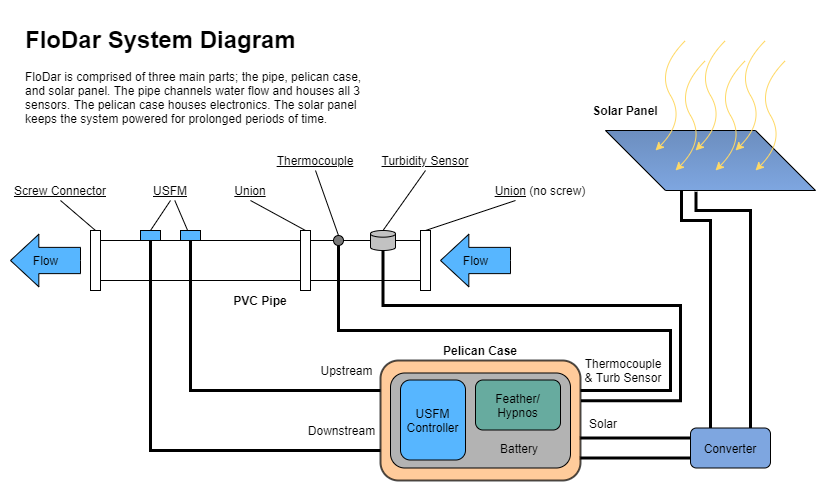

The diagram above was exported from draw.io. Its source (the exported page's mxGraphModel, read from the mxfile embedded in the PNG):
<mxGraphModel dx="1422" dy="762" grid="1" gridSize="10" guides="1" tooltips="1" connect="1" arrows="1" fold="1" page="1" pageScale="1" pageWidth="850" pageHeight="1100" math="0" shadow="0">
  <root>
    <mxCell id="0" />
    <mxCell id="1" parent="0" />
    <mxCell id="jht4cq5Pfr1gdJUiQRVK-63" style="edgeStyle=orthogonalEdgeStyle;rounded=0;orthogonalLoop=1;jettySize=auto;html=1;exitX=0;exitY=0.25;exitDx=0;exitDy=0;entryX=0.995;entryY=0.645;entryDx=0;entryDy=0;entryPerimeter=0;endArrow=none;endFill=0;strokeColor=#000000;strokeWidth=3;" parent="1" source="jht4cq5Pfr1gdJUiQRVK-45" target="jht4cq5Pfr1gdJUiQRVK-29" edge="1">
      <mxGeometry relative="1" as="geometry" />
    </mxCell>
    <mxCell id="jht4cq5Pfr1gdJUiQRVK-64" style="edgeStyle=orthogonalEdgeStyle;rounded=0;orthogonalLoop=1;jettySize=auto;html=1;exitX=0;exitY=0.75;exitDx=0;exitDy=0;entryX=0.995;entryY=0.812;entryDx=0;entryDy=0;entryPerimeter=0;endArrow=none;endFill=0;strokeColor=#000000;strokeWidth=3;" parent="1" source="jht4cq5Pfr1gdJUiQRVK-45" target="jht4cq5Pfr1gdJUiQRVK-29" edge="1">
      <mxGeometry relative="1" as="geometry" />
    </mxCell>
    <mxCell id="jht4cq5Pfr1gdJUiQRVK-29" value="" style="rounded=1;whiteSpace=wrap;html=1;fillColor=#FFB570;opacity=70;strokeWidth=2;" parent="1" vertex="1">
      <mxGeometry x="400" y="360" width="200" height="120" as="geometry" />
    </mxCell>
    <mxCell id="jht4cq5Pfr1gdJUiQRVK-57" value="&lt;br&gt;&lt;br&gt;&lt;br&gt;&lt;br&gt;Battery&amp;nbsp; &amp;nbsp; &amp;nbsp; &amp;nbsp; &amp;nbsp;" style="rounded=1;whiteSpace=wrap;html=1;gradientColor=none;align=right;fillColor=#B3B3B3;" parent="1" vertex="1">
      <mxGeometry x="410" y="372.5" width="180" height="95" as="geometry" />
    </mxCell>
    <mxCell id="jht4cq5Pfr1gdJUiQRVK-1" value="&lt;h1&gt;FloDar System Diagram&lt;/h1&gt;&lt;p&gt;FloDar is comprised of three main parts; the pipe, pelican case, and solar panel. The pipe channels water flow and houses all 3 sensors. The pelican case houses electronics. The solar panel keeps the system powered for prolonged periods of time.&amp;nbsp;&lt;/p&gt;" style="text;html=1;strokeColor=none;fillColor=none;spacing=5;spacingTop=-20;whiteSpace=wrap;overflow=hidden;rounded=0;" parent="1" vertex="1">
      <mxGeometry x="40" y="20" width="360" height="120" as="geometry" />
    </mxCell>
    <mxCell id="jht4cq5Pfr1gdJUiQRVK-23" value="" style="edgeStyle=none;rounded=0;orthogonalLoop=1;jettySize=auto;html=1;endArrow=none;endFill=0;" parent="1" source="jht4cq5Pfr1gdJUiQRVK-2" target="jht4cq5Pfr1gdJUiQRVK-13" edge="1">
      <mxGeometry relative="1" as="geometry" />
    </mxCell>
    <mxCell id="jht4cq5Pfr1gdJUiQRVK-2" value="" style="rounded=0;whiteSpace=wrap;html=1;" parent="1" vertex="1">
      <mxGeometry x="120" y="240" width="200" height="40" as="geometry" />
    </mxCell>
    <mxCell id="jht4cq5Pfr1gdJUiQRVK-3" value="" style="rounded=0;whiteSpace=wrap;html=1;" parent="1" vertex="1">
      <mxGeometry x="320" y="230" width="10" height="60" as="geometry" />
    </mxCell>
    <mxCell id="jht4cq5Pfr1gdJUiQRVK-4" value="" style="rounded=0;whiteSpace=wrap;html=1;" parent="1" vertex="1">
      <mxGeometry x="110" y="230" width="10" height="60" as="geometry" />
    </mxCell>
    <mxCell id="jht4cq5Pfr1gdJUiQRVK-5" value="" style="rounded=0;whiteSpace=wrap;html=1;" parent="1" vertex="1">
      <mxGeometry x="440" y="230" width="10" height="60" as="geometry" />
    </mxCell>
    <mxCell id="jht4cq5Pfr1gdJUiQRVK-6" value="" style="rounded=0;whiteSpace=wrap;html=1;" parent="1" vertex="1">
      <mxGeometry x="330" y="240" width="110" height="40" as="geometry" />
    </mxCell>
    <mxCell id="jht4cq5Pfr1gdJUiQRVK-8" style="rounded=0;orthogonalLoop=1;jettySize=auto;html=1;exitX=0.5;exitY=1;exitDx=0;exitDy=0;entryX=0.5;entryY=0;entryDx=0;entryDy=0;endArrow=none;endFill=0;" parent="1" source="jht4cq5Pfr1gdJUiQRVK-7" target="jht4cq5Pfr1gdJUiQRVK-4" edge="1">
      <mxGeometry relative="1" as="geometry" />
    </mxCell>
    <mxCell id="jht4cq5Pfr1gdJUiQRVK-7" value="&lt;u&gt;Screw Connector&lt;/u&gt;" style="text;html=1;strokeColor=none;fillColor=none;align=center;verticalAlign=middle;whiteSpace=wrap;rounded=0;" parent="1" vertex="1">
      <mxGeometry x="30" y="180" width="100" height="20" as="geometry" />
    </mxCell>
    <mxCell id="jht4cq5Pfr1gdJUiQRVK-10" style="edgeStyle=none;rounded=0;orthogonalLoop=1;jettySize=auto;html=1;exitX=0.5;exitY=1;exitDx=0;exitDy=0;entryX=0.5;entryY=0;entryDx=0;entryDy=0;endArrow=none;endFill=0;" parent="1" source="jht4cq5Pfr1gdJUiQRVK-9" target="jht4cq5Pfr1gdJUiQRVK-3" edge="1">
      <mxGeometry relative="1" as="geometry" />
    </mxCell>
    <mxCell id="jht4cq5Pfr1gdJUiQRVK-9" value="&lt;u&gt;Union&lt;/u&gt;" style="text;html=1;strokeColor=none;fillColor=none;align=center;verticalAlign=middle;whiteSpace=wrap;rounded=0;" parent="1" vertex="1">
      <mxGeometry x="250" y="180" width="40" height="20" as="geometry" />
    </mxCell>
    <mxCell id="jht4cq5Pfr1gdJUiQRVK-28" style="edgeStyle=orthogonalEdgeStyle;rounded=0;orthogonalLoop=1;jettySize=auto;html=1;exitX=0.5;exitY=1;exitDx=0;exitDy=0;endArrow=none;endFill=0;strokeWidth=3;entryX=0;entryY=0.75;entryDx=0;entryDy=0;" parent="1" source="jht4cq5Pfr1gdJUiQRVK-11" target="jht4cq5Pfr1gdJUiQRVK-29" edge="1">
      <mxGeometry relative="1" as="geometry">
        <mxPoint x="170" y="370" as="targetPoint" />
      </mxGeometry>
    </mxCell>
    <mxCell id="jht4cq5Pfr1gdJUiQRVK-11" value="" style="rounded=0;whiteSpace=wrap;html=1;fillColor=#57B6FF;" parent="1" vertex="1">
      <mxGeometry x="160" y="230" width="20" height="10" as="geometry" />
    </mxCell>
    <mxCell id="jht4cq5Pfr1gdJUiQRVK-31" style="edgeStyle=orthogonalEdgeStyle;rounded=0;orthogonalLoop=1;jettySize=auto;html=1;exitX=0.5;exitY=1;exitDx=0;exitDy=0;entryX=0;entryY=0.25;entryDx=0;entryDy=0;endArrow=none;endFill=0;strokeWidth=3;" parent="1" source="jht4cq5Pfr1gdJUiQRVK-12" target="jht4cq5Pfr1gdJUiQRVK-29" edge="1">
      <mxGeometry relative="1" as="geometry" />
    </mxCell>
    <mxCell id="jht4cq5Pfr1gdJUiQRVK-12" value="" style="rounded=0;whiteSpace=wrap;html=1;fillColor=#57B6FF;" parent="1" vertex="1">
      <mxGeometry x="200" y="230" width="20" height="10" as="geometry" />
    </mxCell>
    <mxCell id="jht4cq5Pfr1gdJUiQRVK-14" style="edgeStyle=none;rounded=0;orthogonalLoop=1;jettySize=auto;html=1;exitX=0.5;exitY=1;exitDx=0;exitDy=0;entryX=0.5;entryY=0;entryDx=0;entryDy=0;endArrow=none;endFill=0;" parent="1" source="jht4cq5Pfr1gdJUiQRVK-13" target="jht4cq5Pfr1gdJUiQRVK-11" edge="1">
      <mxGeometry relative="1" as="geometry" />
    </mxCell>
    <mxCell id="jht4cq5Pfr1gdJUiQRVK-13" value="&lt;u&gt;USFM&lt;/u&gt;" style="text;html=1;strokeColor=none;fillColor=none;align=center;verticalAlign=middle;whiteSpace=wrap;rounded=0;" parent="1" vertex="1">
      <mxGeometry x="170" y="180" width="40" height="20" as="geometry" />
    </mxCell>
    <mxCell id="jht4cq5Pfr1gdJUiQRVK-32" style="edgeStyle=orthogonalEdgeStyle;rounded=0;orthogonalLoop=1;jettySize=auto;html=1;exitX=0.5;exitY=1;exitDx=0;exitDy=0;endArrow=none;endFill=0;strokeWidth=3;entryX=1;entryY=0.25;entryDx=0;entryDy=0;" parent="1" source="jht4cq5Pfr1gdJUiQRVK-16" target="jht4cq5Pfr1gdJUiQRVK-29" edge="1">
      <mxGeometry relative="1" as="geometry">
        <mxPoint x="540" y="320" as="targetPoint" />
        <Array as="points">
          <mxPoint x="358" y="330" />
          <mxPoint x="690" y="330" />
          <mxPoint x="690" y="390" />
        </Array>
      </mxGeometry>
    </mxCell>
    <mxCell id="jht4cq5Pfr1gdJUiQRVK-16" value="" style="ellipse;whiteSpace=wrap;html=1;aspect=fixed;fillColor=#7A7A7A;" parent="1" vertex="1">
      <mxGeometry x="353" y="235" width="10" height="10" as="geometry" />
    </mxCell>
    <mxCell id="jht4cq5Pfr1gdJUiQRVK-56" style="edgeStyle=orthogonalEdgeStyle;rounded=0;orthogonalLoop=1;jettySize=auto;html=1;exitX=0.5;exitY=1;exitDx=0;exitDy=0;exitPerimeter=0;entryX=1.002;entryY=0.335;entryDx=0;entryDy=0;entryPerimeter=0;endArrow=none;endFill=0;strokeColor=#000000;strokeWidth=3;" parent="1" source="jht4cq5Pfr1gdJUiQRVK-17" target="jht4cq5Pfr1gdJUiQRVK-29" edge="1">
      <mxGeometry relative="1" as="geometry">
        <Array as="points">
          <mxPoint x="403" y="305" />
          <mxPoint x="700" y="305" />
          <mxPoint x="700" y="400" />
        </Array>
      </mxGeometry>
    </mxCell>
    <mxCell id="jht4cq5Pfr1gdJUiQRVK-17" value="" style="shape=cylinder3;whiteSpace=wrap;html=1;boundedLbl=1;backgroundOutline=1;size=3.333333333333428;fillColor=#C2C2C2;" parent="1" vertex="1">
      <mxGeometry x="390" y="230" width="25" height="20" as="geometry" />
    </mxCell>
    <mxCell id="jht4cq5Pfr1gdJUiQRVK-20" style="edgeStyle=none;rounded=0;orthogonalLoop=1;jettySize=auto;html=1;exitX=0.5;exitY=1;exitDx=0;exitDy=0;entryX=0.5;entryY=0;entryDx=0;entryDy=0;endArrow=none;endFill=0;" parent="1" source="jht4cq5Pfr1gdJUiQRVK-18" target="jht4cq5Pfr1gdJUiQRVK-16" edge="1">
      <mxGeometry relative="1" as="geometry" />
    </mxCell>
    <mxCell id="jht4cq5Pfr1gdJUiQRVK-18" value="&lt;u&gt;Thermocouple&lt;/u&gt;" style="text;html=1;strokeColor=none;fillColor=none;align=center;verticalAlign=middle;whiteSpace=wrap;rounded=0;" parent="1" vertex="1">
      <mxGeometry x="290" y="150" width="90" height="20" as="geometry" />
    </mxCell>
    <mxCell id="jht4cq5Pfr1gdJUiQRVK-21" style="edgeStyle=none;rounded=0;orthogonalLoop=1;jettySize=auto;html=1;exitX=0.5;exitY=1;exitDx=0;exitDy=0;entryX=0.5;entryY=0;entryDx=0;entryDy=0;entryPerimeter=0;endArrow=none;endFill=0;" parent="1" source="jht4cq5Pfr1gdJUiQRVK-19" target="jht4cq5Pfr1gdJUiQRVK-17" edge="1">
      <mxGeometry relative="1" as="geometry" />
    </mxCell>
    <mxCell id="jht4cq5Pfr1gdJUiQRVK-19" value="&lt;u&gt;Turbidity Sensor&lt;/u&gt;" style="text;html=1;strokeColor=none;fillColor=none;align=center;verticalAlign=middle;whiteSpace=wrap;rounded=0;" parent="1" vertex="1">
      <mxGeometry x="400" y="150" width="90" height="20" as="geometry" />
    </mxCell>
    <mxCell id="jht4cq5Pfr1gdJUiQRVK-24" value="Flow" style="html=1;shadow=0;dashed=0;align=center;verticalAlign=middle;shape=mxgraph.arrows2.arrow;dy=0.5;dx=28.33;flipH=1;notch=0;fillColor=#57B6FF;" parent="1" vertex="1">
      <mxGeometry x="30" y="233.75" width="70" height="52.5" as="geometry" />
    </mxCell>
    <mxCell id="jht4cq5Pfr1gdJUiQRVK-25" value="Flow" style="html=1;shadow=0;dashed=0;align=center;verticalAlign=middle;shape=mxgraph.arrows2.arrow;dy=0.5;dx=28.33;flipH=1;notch=0;fillColor=#57B6FF;" parent="1" vertex="1">
      <mxGeometry x="460" y="233.75" width="70" height="52.5" as="geometry" />
    </mxCell>
    <mxCell id="jht4cq5Pfr1gdJUiQRVK-27" style="edgeStyle=none;rounded=0;orthogonalLoop=1;jettySize=auto;html=1;exitX=0.25;exitY=1;exitDx=0;exitDy=0;entryX=0.5;entryY=0;entryDx=0;entryDy=0;endArrow=none;endFill=0;" parent="1" source="jht4cq5Pfr1gdJUiQRVK-26" target="jht4cq5Pfr1gdJUiQRVK-5" edge="1">
      <mxGeometry relative="1" as="geometry" />
    </mxCell>
    <mxCell id="jht4cq5Pfr1gdJUiQRVK-26" value="&lt;u&gt;Union&lt;/u&gt;&amp;nbsp;(no screw)" style="text;html=1;strokeColor=none;fillColor=none;align=center;verticalAlign=middle;whiteSpace=wrap;rounded=0;" parent="1" vertex="1">
      <mxGeometry x="510" y="180" width="100" height="20" as="geometry" />
    </mxCell>
    <mxCell id="jht4cq5Pfr1gdJUiQRVK-30" value="&lt;b&gt;Pelican Case&lt;/b&gt;" style="text;html=1;strokeColor=none;fillColor=none;align=center;verticalAlign=middle;whiteSpace=wrap;rounded=0;opacity=70;" parent="1" vertex="1">
      <mxGeometry x="400" y="340" width="200" height="20" as="geometry" />
    </mxCell>
    <mxCell id="jht4cq5Pfr1gdJUiQRVK-44" style="edgeStyle=orthogonalEdgeStyle;rounded=0;orthogonalLoop=1;jettySize=auto;html=1;endArrow=none;endFill=0;strokeWidth=3;entryX=0.25;entryY=0;entryDx=0;entryDy=0;exitX=0.362;exitY=0.002;exitDx=0;exitDy=0;exitPerimeter=0;" parent="1" source="jht4cq5Pfr1gdJUiQRVK-35" target="jht4cq5Pfr1gdJUiQRVK-45" edge="1">
      <mxGeometry relative="1" as="geometry">
        <mxPoint x="730.2068965517242" y="320.0000000000001" as="targetPoint" />
        <mxPoint x="700" y="230" as="sourcePoint" />
        <Array as="points">
          <mxPoint x="701" y="220" />
          <mxPoint x="730" y="220" />
        </Array>
      </mxGeometry>
    </mxCell>
    <mxCell id="jht4cq5Pfr1gdJUiQRVK-35" value="" style="shape=parallelogram;perimeter=parallelogramPerimeter;whiteSpace=wrap;html=1;fixedSize=1;size=60;direction=west;flipH=1;fillColor=#7EA6E0;gradientColor=#6C8EBF;" parent="1" vertex="1">
      <mxGeometry x="625" y="130" width="210" height="60" as="geometry" />
    </mxCell>
    <mxCell id="jht4cq5Pfr1gdJUiQRVK-36" value="" style="curved=1;endArrow=classic;html=1;strokeWidth=1;strokeColor=#FFD966;" parent="1" edge="1">
      <mxGeometry width="50" height="50" relative="1" as="geometry">
        <mxPoint x="705" y="40" as="sourcePoint" />
        <mxPoint x="675" y="150" as="targetPoint" />
        <Array as="points">
          <mxPoint x="675" y="70" />
          <mxPoint x="705" y="120" />
        </Array>
      </mxGeometry>
    </mxCell>
    <mxCell id="jht4cq5Pfr1gdJUiQRVK-38" value="" style="curved=1;endArrow=classic;html=1;strokeWidth=1;strokeColor=#FFD966;" parent="1" edge="1">
      <mxGeometry width="50" height="50" relative="1" as="geometry">
        <mxPoint x="745" y="40" as="sourcePoint" />
        <mxPoint x="715" y="150" as="targetPoint" />
        <Array as="points">
          <mxPoint x="715" y="70" />
          <mxPoint x="745" y="120" />
        </Array>
      </mxGeometry>
    </mxCell>
    <mxCell id="jht4cq5Pfr1gdJUiQRVK-39" value="" style="curved=1;endArrow=classic;html=1;strokeWidth=1;strokeColor=#FFD966;" parent="1" edge="1">
      <mxGeometry width="50" height="50" relative="1" as="geometry">
        <mxPoint x="785" y="40" as="sourcePoint" />
        <mxPoint x="755" y="150" as="targetPoint" />
        <Array as="points">
          <mxPoint x="755" y="70" />
          <mxPoint x="785" y="120" />
        </Array>
      </mxGeometry>
    </mxCell>
    <mxCell id="jht4cq5Pfr1gdJUiQRVK-40" value="" style="curved=1;endArrow=classic;html=1;strokeWidth=1;strokeColor=#FFD966;" parent="1" edge="1">
      <mxGeometry width="50" height="50" relative="1" as="geometry">
        <mxPoint x="725" y="60" as="sourcePoint" />
        <mxPoint x="695" y="170" as="targetPoint" />
        <Array as="points">
          <mxPoint x="695" y="90" />
          <mxPoint x="725" y="140" />
        </Array>
      </mxGeometry>
    </mxCell>
    <mxCell id="jht4cq5Pfr1gdJUiQRVK-41" value="" style="curved=1;endArrow=classic;html=1;strokeWidth=1;strokeColor=#FFD966;" parent="1" edge="1">
      <mxGeometry width="50" height="50" relative="1" as="geometry">
        <mxPoint x="765" y="60" as="sourcePoint" />
        <mxPoint x="735" y="170" as="targetPoint" />
        <Array as="points">
          <mxPoint x="735" y="90" />
          <mxPoint x="765" y="140" />
        </Array>
      </mxGeometry>
    </mxCell>
    <mxCell id="jht4cq5Pfr1gdJUiQRVK-42" value="" style="curved=1;endArrow=classic;html=1;strokeWidth=1;strokeColor=#FFD966;" parent="1" edge="1">
      <mxGeometry width="50" height="50" relative="1" as="geometry">
        <mxPoint x="805" y="60" as="sourcePoint" />
        <mxPoint x="775" y="170" as="targetPoint" />
        <Array as="points">
          <mxPoint x="775" y="90" />
          <mxPoint x="805" y="140" />
        </Array>
      </mxGeometry>
    </mxCell>
    <mxCell id="jht4cq5Pfr1gdJUiQRVK-43" value="&lt;b&gt;Solar Panel&lt;/b&gt;" style="text;html=1;strokeColor=none;fillColor=none;align=center;verticalAlign=middle;whiteSpace=wrap;rounded=0;opacity=70;" parent="1" vertex="1">
      <mxGeometry x="605" y="100" width="80" height="20" as="geometry" />
    </mxCell>
    <mxCell id="jht4cq5Pfr1gdJUiQRVK-49" style="edgeStyle=orthogonalEdgeStyle;rounded=0;orthogonalLoop=1;jettySize=auto;html=1;exitX=0.75;exitY=0;exitDx=0;exitDy=0;endArrow=none;endFill=0;strokeColor=#000000;strokeWidth=3;entryX=0.431;entryY=-0.021;entryDx=0;entryDy=0;entryPerimeter=0;" parent="1" source="jht4cq5Pfr1gdJUiQRVK-45" target="jht4cq5Pfr1gdJUiQRVK-35" edge="1">
      <mxGeometry relative="1" as="geometry">
        <mxPoint x="770.0344827586207" y="210" as="targetPoint" />
        <Array as="points">
          <mxPoint x="770" y="210" />
          <mxPoint x="715" y="210" />
        </Array>
      </mxGeometry>
    </mxCell>
    <mxCell id="jht4cq5Pfr1gdJUiQRVK-45" value="Converter" style="rounded=1;whiteSpace=wrap;html=1;fillColor=#7EA6E0;" parent="1" vertex="1">
      <mxGeometry x="710" y="427.5" width="80" height="40" as="geometry" />
    </mxCell>
    <mxCell id="jht4cq5Pfr1gdJUiQRVK-46" value="&lt;b&gt;PVC Pipe&lt;/b&gt;" style="text;html=1;strokeColor=none;fillColor=none;align=center;verticalAlign=middle;whiteSpace=wrap;rounded=0;opacity=70;" parent="1" vertex="1">
      <mxGeometry x="210" y="290" width="140" height="20" as="geometry" />
    </mxCell>
    <mxCell id="jht4cq5Pfr1gdJUiQRVK-50" value="USFM&lt;br&gt;Controller" style="rounded=1;whiteSpace=wrap;html=1;fillColor=#57B6FF;" parent="1" vertex="1">
      <mxGeometry x="420" y="379.5" width="65" height="80" as="geometry" />
    </mxCell>
    <mxCell id="jht4cq5Pfr1gdJUiQRVK-51" value="Feather/&lt;br&gt;Hypnos" style="rounded=1;whiteSpace=wrap;html=1;fillColor=#67AB9F;" parent="1" vertex="1">
      <mxGeometry x="495" y="379.5" width="85" height="50" as="geometry" />
    </mxCell>
    <mxCell id="jht4cq5Pfr1gdJUiQRVK-52" value="Upstream" style="text;html=1;strokeColor=none;fillColor=none;align=center;verticalAlign=middle;whiteSpace=wrap;rounded=0;" parent="1" vertex="1">
      <mxGeometry x="340" y="360" width="53" height="20" as="geometry" />
    </mxCell>
    <mxCell id="jht4cq5Pfr1gdJUiQRVK-53" value="Downstream" style="text;html=1;strokeColor=none;fillColor=none;align=center;verticalAlign=middle;whiteSpace=wrap;rounded=0;" parent="1" vertex="1">
      <mxGeometry x="330" y="420" width="63" height="20" as="geometry" />
    </mxCell>
    <mxCell id="jht4cq5Pfr1gdJUiQRVK-54" value="Thermocouple&lt;br&gt;&amp;amp; Turb Sensor" style="text;html=1;strokeColor=none;fillColor=none;align=center;verticalAlign=middle;whiteSpace=wrap;rounded=0;" parent="1" vertex="1">
      <mxGeometry x="603" y="360" width="80" height="20" as="geometry" />
    </mxCell>
    <mxCell id="jht4cq5Pfr1gdJUiQRVK-65" value="Solar" style="text;html=1;strokeColor=none;fillColor=none;align=center;verticalAlign=middle;whiteSpace=wrap;rounded=0;" parent="1" vertex="1">
      <mxGeometry x="603" y="413" width="40" height="20" as="geometry" />
    </mxCell>
  </root>
</mxGraphModel>